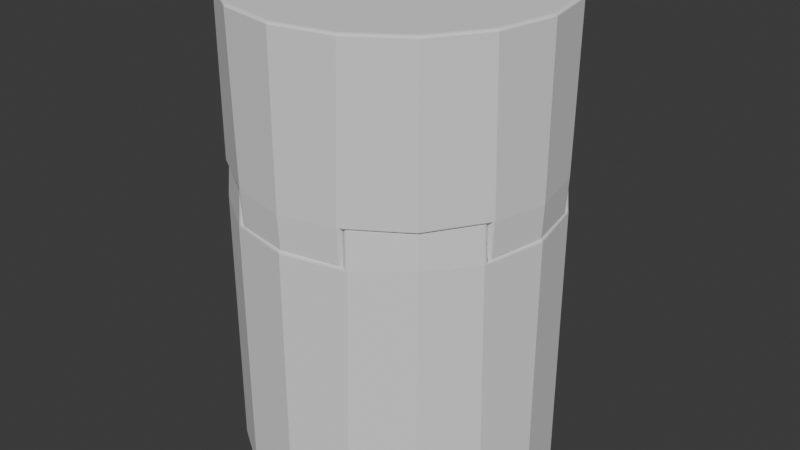 # Source: Lantern_Beacon_05.blend  (saved by Blender 5.2.45; exported with 4.5.12 LTS)
import bpy
from mathutils import Matrix  # noqa: F401  (used for matrix-valued properties, if any)

bpy.ops.wm.read_factory_settings(use_empty=True)
scene = bpy.context.scene
scene.name = 'Scene'

# ---- world
world_world = bpy.data.worlds.new('World'); scene.world = world_world
world_world.use_nodes = True; world_world.node_tree.nodes.clear()
_N = world_world.node_tree.nodes; _L = world_world.node_tree.links
n0 = _N.new('ShaderNodeOutputWorld'); n0.name = 'World Output'; n0.location = (200, 100)
n1 = _N.new('ShaderNodeBackground'); n1.name = 'Background'; n1.location = (-200, 100)
n1.inputs[0].default_value = (0.05088, 0.05088, 0.05088, 1.0)
_L.new(n1.outputs[0], n0.inputs[0])
n0.is_active_output = True
world_world.color = (0.05088, 0.05088, 0.05088)
world_world.sun_shadow_jitter_overblur = 0.0

# ---- meshes
me_cylinder = bpy.data.meshes.new('Cylinder')
me_cylinder.from_pydata([(0.0, 1.0, -1.0), (0.0, 0.906, 1.0), (0.3827, 0.9239, -1.0), (0.3467, 0.8371, 1.0), (0.7071, 0.7071, -1.0), (0.6407, 0.6407, 1.0), (0.9239, 0.3827, -1.0), (0.8371, 0.3467, 1.0), (1.0, 0.0, -1.0), (0.906, 0.0, 1.0), (0.9239, -0.3827, -1.0), (0.8371, -0.3467, 1.0), (0.7071, -0.7071, -1.0), (0.6407, -0.6407, 1.0), (0.3827, -0.9239, -1.0), (0.3467, -0.8371, 1.0), (0.0, -1.0, -1.0), (0.0, -0.906, 1.0), (-0.3827, -0.9239, -1.0), (-0.3467, -0.8371, 1.0), (-0.7071, -0.7071, -1.0), (-0.6407, -0.6407, 1.0), (-0.9239, -0.3827, -1.0), (-0.8371, -0.3467, 1.0), (-1.0, 0.0, -1.0), (-0.906, 0.0, 1.0), (-0.9239, 0.3827, -1.0), (-0.8371, 0.3467, 1.0), (-0.7071, 0.7071, -1.0), (-0.6407, 0.6407, 1.0), (-0.3827, 0.9239, -1.0), (-0.3467, 0.8371, 1.0), (0.3827, 0.9239, 1.0), (0.0, 1.0, 1.0), (0.7071, 0.7071, 1.0), (0.9239, 0.3827, 1.0), (1.0, 0.0, 1.0), (0.9239, -0.3827, 1.0), (0.7071, -0.7071, 1.0), (0.3827, -0.9239, 1.0), (0.0, -1.0, 1.0), (-0.3827, -0.9239, 1.0), (-0.7071, -0.7071, 1.0), (-0.9239, -0.3827, 1.0), (-1.0, 0.0, 1.0), (-0.9239, 0.3827, 1.0), (-0.7071, 0.7071, 1.0), (-0.3827, 0.9239, 1.0), (0.1734, 0.8716, 1.0), (0.4937, 0.7389, 1.0), (0.7389, 0.4937, 1.0), (0.8716, 0.1734, 1.0), (0.8716, -0.1734, 1.0), (0.7389, -0.4937, 1.0), (0.4937, -0.7389, 1.0), (0.1734, -0.8716, 1.0), (-0.1734, -0.8716, 1.0), (-0.4937, -0.7389, 1.0), (-0.7389, -0.4937, 1.0), (-0.8716, -0.1734, 1.0), (-0.8716, 0.1734, 1.0), (-0.7389, 0.4937, 1.0), (-0.4937, 0.7389, 1.0), (-0.1734, 0.8716, 1.0), (0.6946, 0.6946, 1.264), (0.3759, 0.9076, 1.264), (0.9076, 0.3759, 1.264), (0.6946, -0.6946, 1.264), (0.9076, -0.3759, 1.264), (0.3759, -0.9076, 1.264), (-0.6946, -0.6946, 1.264), (-0.3759, -0.9076, 1.264), (-0.9076, -0.3759, 1.264), (-0.6946, 0.6946, 1.264), (-0.9076, 0.3759, 1.264), (-0.3759, 0.9076, 1.264), (0.485, 0.7258, 1.264), (0.3406, 0.8223, 1.264), (0.7258, 0.485, 1.264), (0.6293, 0.6293, 1.264), (0.7258, -0.485, 1.264), (0.8223, -0.3406, 1.264), (0.485, -0.7258, 1.264), (0.6293, -0.6293, 1.264), (-0.485, -0.7258, 1.264), (-0.3406, -0.8223, 1.264), (-0.7258, -0.485, 1.264), (-0.6293, -0.6293, 1.264), (-0.7258, 0.485, 1.264), (-0.8223, 0.3406, 1.264), (-0.485, 0.7258, 1.264), (-0.6293, 0.6293, 1.264), (0.8223, 0.3406, 1.264), (0.3406, -0.8223, 1.264), (-0.8223, -0.3406, 1.264), (-0.3406, 0.8223, 1.264)], [], [(0, 33, 32, 2), (2, 32, 34, 4), (4, 34, 35, 6), (6, 35, 36, 8), (8, 36, 37, 10), (10, 37, 38, 12), (12, 38, 39, 14), (14, 39, 40, 16), (16, 40, 41, 18), (18, 41, 42, 20), (20, 42, 43, 22), (22, 43, 44, 24), (24, 44, 45, 26), (26, 45, 46, 28), (3, 48, 1, 63, 31, 62, 29, 61, 27, 60, 25, 59, 23, 58, 21, 57, 19, 56, 17, 55, 15, 54, 13, 53, 11, 52, 9, 51, 7, 50, 5, 49), (28, 46, 47, 30), (30, 47, 33, 0), (0, 2, 4, 6, 8, 10, 12, 14, 16, 18, 20, 22, 24, 26, 28, 30), (1, 48, 3, 32, 33), (37, 11, 81, 68), (50, 7, 92, 78), (7, 51, 9, 36, 35), (9, 52, 11, 37, 36), (46, 45, 74, 73), (49, 5, 79, 76), (15, 55, 17, 40, 39), (17, 56, 19, 41, 40), (13, 54, 82, 83), (62, 31, 95, 90), (23, 59, 25, 44, 43), (25, 60, 27, 45, 44), (7, 35, 66, 92), (11, 53, 80, 81), (31, 63, 1, 33, 47), (77, 76, 79, 64, 65), (79, 78, 92, 66, 64), (81, 80, 83, 67, 68), (83, 82, 93, 69, 67), (85, 84, 87, 70, 71), (87, 86, 94, 72, 70), (89, 88, 91, 73, 74), (91, 90, 95, 75, 73), (42, 41, 71, 70), (19, 57, 84, 85), (38, 37, 68, 67), (47, 46, 73, 75), (15, 39, 69, 93), (21, 58, 86, 87), (53, 13, 83, 80), (34, 32, 65, 64), (43, 42, 70, 72), (54, 15, 93, 82), (41, 19, 85, 71), (39, 38, 67, 69), (27, 61, 88, 89), (23, 43, 72, 94), (35, 34, 64, 66), (29, 62, 90, 91), (57, 21, 87, 84), (3, 49, 76, 77), (58, 23, 94, 86), (5, 50, 78, 79), (45, 27, 89, 74), (32, 3, 77, 65), (31, 47, 75, 95), (61, 29, 91, 88)])
_uv = me_cylinder.uv_layers.new(name='UVMap')
_uv.uv.foreach_set('vector', [1.0, 0.5, 1.0, 1.0, 0.9375, 1.0, 0.9375, 0.5, 0.9375, 0.5, 0.9375, 1.0, 0.875, 1.0, 0.875, 0.5, 0.875, 0.5, 0.875, 1.0, 0.8125, 1.0, 0.8125, 0.5, 0.8125, 0.5, 0.8125, 1.0, 0.75, 1.0, 0.75, 0.5, 0.75, 0.5, 0.75, 1.0, 0.6875, 1.0, 0.6875, 0.5, 0.6875, 0.5, 0.6875, 1.0, 0.625, 1.0, 0.625, 0.5, 0.625, 0.5, 0.625, 1.0, 0.5625, 1.0, 0.5625, 0.5, 0.5625, 0.5, 0.5625, 1.0, 0.5, 1.0, 0.5, 0.5, 0.5, 0.5, 0.5, 1.0, 0.4375, 1.0, 0.4375, 0.5, 0.4375, 0.5, 0.4375, 1.0, 0.375, 1.0, 0.375, 0.5, 0.375, 0.5, 0.375, 1.0, 0.3125, 1.0, 0.3125, 0.5, 0.3125, 0.5, 0.3125, 1.0, 0.25, 1.0, 0.25, 0.5, 0.25, 0.5, 0.25, 1.0, 0.1875, 1.0, 0.1875, 0.5, 0.1875, 0.5, 0.1875, 1.0, 0.125, 1.0, 0.125, 0.5, 0.3332, 0.4509, 0.2916, 0.4592, 0.25, 0.4674, 0.2084, 0.4592, 0.1668, 0.4509, 0.1315, 0.4273, 0.09624, 0.4038, 0.07267, 0.3685, 0.0491, 0.3332, 0.04083, 0.2916, 0.03255, 0.25, 0.04083, 0.2084, 0.0491, 0.1668, 0.07267, 0.1315, 0.09624, 0.09624, 0.1315, 0.07267, 0.1668, 0.0491, 0.2084, 0.04083, 0.25, 0.03255, 0.2916, 0.04083, 0.3332, 0.0491, 0.3685, 0.07267, 0.4038, 0.09624, 0.4273, 0.1315, 0.4509, 0.1668, 0.4592, 0.2084, 0.4674, 0.25, 0.4592, 0.2916, 0.4509, 0.3332, 0.4273, 0.3685, 0.4038, 0.4038, 0.3685, 0.4273, 0.125, 0.5, 0.125, 1.0, 0.0625, 1.0, 0.0625, 0.5, 0.0625, 0.5, 0.0625, 1.0, 0.0, 1.0, 0.0, 0.5, 0.75, 0.49, 0.8418, 0.4717, 0.9197, 0.4197, 0.9717, 0.3418, 0.99, 0.25, 0.9717, 0.1582, 0.9197, 0.08029, 0.8418, 0.02827, 0.75, 0.01, 0.6582, 0.02827, 0.5803, 0.08029, 0.5283, 0.1582, 0.51, 0.25, 0.5283, 0.3418, 0.5803, 0.4197, 0.6582, 0.4717, 0.25, 0.4674, 0.2916, 0.4592, 0.3332, 0.4509, 0.3418, 0.4717, 0.25, 0.49, 0.4717, 0.1582, 0.4509, 0.1668, 0.4509, 0.1668, 0.4717, 0.1582, 0.4273, 0.3685, 0.4509, 0.3332, 0.4509, 0.3332, 0.4273, 0.3685, 0.4509, 0.3332, 0.4592, 0.2916, 0.4674, 0.25, 0.49, 0.25, 0.4717, 0.3418, 0.4674, 0.25, 0.4592, 0.2084, 0.4509, 0.1668, 0.4717, 0.1582, 0.49, 0.25, 0.125, 1.0, 0.1875, 1.0, 0.1875, 1.0, 0.125, 1.0, 0.3685, 0.4273, 0.4038, 0.4038, 0.4038, 0.4038, 0.3685, 0.4273, 0.3332, 0.0491, 0.2916, 0.04083, 0.25, 0.03255, 0.25, 0.01, 0.3418, 0.02827, 0.25, 0.03255, 0.2084, 0.04083, 0.1668, 0.0491, 0.1582, 0.02827, 0.25, 0.01, 0.4038, 0.09624, 0.3685, 0.07267, 0.3685, 0.07267, 0.4038, 0.09624, 0.1315, 0.4273, 0.1668, 0.4509, 0.1668, 0.4509, 0.1315, 0.4273, 0.0491, 0.1668, 0.04083, 0.2084, 0.03255, 0.25, 0.01, 0.25, 0.02827, 0.1582, 0.03255, 0.25, 0.04083, 0.2916, 0.0491, 0.3332, 0.02827, 0.3418, 0.01, 0.25, 0.4509, 0.3332, 0.4717, 0.3418, 0.4717, 0.3418, 0.4509, 0.3332, 0.4509, 0.1668, 0.4273, 0.1315, 0.4273, 0.1315, 0.4509, 0.1668, 0.1668, 0.4509, 0.2084, 0.4592, 0.25, 0.4674, 0.25, 0.49, 0.1582, 0.4717, 0.3332, 0.4509, 0.3685, 0.4273, 0.4038, 0.4038, 0.4197, 0.4197, 0.3418, 0.4717, 0.4038, 0.4038, 0.4273, 0.3685, 0.4509, 0.3332, 0.4717, 0.3418, 0.4197, 0.4197, 0.4509, 0.1668, 0.4273, 0.1315, 0.4038, 0.09624, 0.4197, 0.08029, 0.4717, 0.1582, 0.4038, 0.09624, 0.3685, 0.07267, 0.3332, 0.0491, 0.3418, 0.02827, 0.4197, 0.08029, 0.1668, 0.0491, 0.1315, 0.07267, 0.09624, 0.09624, 0.08029, 0.08029, 0.1582, 0.02827, 0.09624, 0.09624, 0.07267, 0.1315, 0.0491, 0.1668, 0.02827, 0.1582, 0.08029, 0.08029, 0.0491, 0.3332, 0.07267, 0.3685, 0.09624, 0.4038, 0.08029, 0.4197, 0.02827, 0.3418, 0.09624, 0.4038, 0.1315, 0.4273, 0.1668, 0.4509, 0.1582, 0.4717, 0.08029, 0.4197, 0.375, 1.0, 0.4375, 1.0, 0.4375, 1.0, 0.375, 1.0, 0.1668, 0.0491, 0.1315, 0.07267, 0.1315, 0.07267, 0.1668, 0.0491, 0.625, 1.0, 0.6875, 1.0, 0.6875, 1.0, 0.625, 1.0, 0.0625, 1.0, 0.125, 1.0, 0.125, 1.0, 0.0625, 1.0, 0.3332, 0.0491, 0.3418, 0.02827, 0.3418, 0.02827, 0.3332, 0.0491, 0.09624, 0.09624, 0.07267, 0.1315, 0.07267, 0.1315, 0.09624, 0.09624, 0.4273, 0.1315, 0.4038, 0.09624, 0.4038, 0.09624, 0.4273, 0.1315, 0.875, 1.0, 0.9375, 1.0, 0.9375, 1.0, 0.875, 1.0, 0.3125, 1.0, 0.375, 1.0, 0.375, 1.0, 0.3125, 1.0, 0.3685, 0.07267, 0.3332, 0.0491, 0.3332, 0.0491, 0.3685, 0.07267, 0.1582, 0.02827, 0.1668, 0.0491, 0.1668, 0.0491, 0.1582, 0.02827, 0.5625, 1.0, 0.625, 1.0, 0.625, 1.0, 0.5625, 1.0, 0.0491, 0.3332, 0.07267, 0.3685, 0.07267, 0.3685, 0.0491, 0.3332, 0.0491, 0.1668, 0.02827, 0.1582, 0.02827, 0.1582, 0.0491, 0.1668, 0.8125, 1.0, 0.875, 1.0, 0.875, 1.0, 0.8125, 1.0, 0.09624, 0.4038, 0.1315, 0.4273, 0.1315, 0.4273, 0.09624, 0.4038, 0.1315, 0.07267, 0.09624, 0.09624, 0.09624, 0.09624, 0.1315, 0.07267, 0.3332, 0.4509, 0.3685, 0.4273, 0.3685, 0.4273, 0.3332, 0.4509, 0.07267, 0.1315, 0.0491, 0.1668, 0.0491, 0.1668, 0.07267, 0.1315, 0.4038, 0.4038, 0.4273, 0.3685, 0.4273, 0.3685, 0.4038, 0.4038, 0.02827, 0.3418, 0.0491, 0.3332, 0.0491, 0.3332, 0.02827, 0.3418, 0.3418, 0.4717, 0.3332, 0.4509, 0.3332, 0.4509, 0.3418, 0.4717, 0.1668, 0.4509, 0.1582, 0.4717, 0.1582, 0.4717, 0.1668, 0.4509, 0.07267, 0.3685, 0.09624, 0.4038, 0.09624, 0.4038, 0.07267, 0.3685])
me_cylinder.update()
me_cylinder_001 = bpy.data.meshes.new('Cylinder.001')
me_cylinder_001.from_pydata([(0.0, 0.9862, -1.0), (0.0, 0.9873, 1.0), (0.3774, 0.9111, -1.0), (0.3778, 0.9122, 1.0), (0.6974, 0.6974, -1.0), (0.6982, 0.6982, 1.0), (0.9111, 0.3774, -1.0), (0.9122, 0.3778, 1.0), (0.9862, 0.0, -1.0), (0.9873, 0.0, 1.0), (0.9111, -0.3774, -1.0), (0.9122, -0.3778, 1.0), (0.6974, -0.6974, -1.0), (0.6982, -0.6982, 1.0), (0.3774, -0.9111, -1.0), (0.3778, -0.9122, 1.0), (0.0, -0.9862, -1.0), (0.0, -0.9873, 1.0), (-0.3774, -0.9111, -1.0), (-0.3778, -0.9122, 1.0), (-0.6974, -0.6974, -1.0), (-0.6982, -0.6982, 1.0), (-0.9111, -0.3774, -1.0), (-0.9122, -0.3778, 1.0), (-0.9862, 0.0, -1.0), (-0.9873, 0.0, 1.0), (-0.9111, 0.3774, -1.0), (-0.9122, 0.3778, 1.0), (-0.6974, 0.6974, -1.0), (-0.6982, 0.6982, 1.0), (-0.3774, 0.9111, -1.0), (-0.3778, 0.9122, 1.0), (0.0, 1.0, 0.9388), (0.3827, 0.9239, 0.9388), (0.7071, 0.7071, 0.9388), (0.9239, 0.3827, 0.9388), (1.0, 0.0, 0.9388), (0.9239, -0.3827, 0.9388), (0.7071, -0.7071, 0.9388), (0.3827, -0.9239, 0.9388), (0.0, -1.0, 0.9388), (-0.3827, -0.9239, 0.9388), (-0.7071, -0.7071, 0.9388), (-0.9239, -0.3827, 0.9388), (-1.0, 0.0, 0.9388), (-0.9239, 0.3827, 0.9388), (-0.7071, 0.7071, 0.9388), (-0.3827, 0.9239, 0.9388), (0.3827, 0.9239, -0.9627), (0.7071, 0.7071, -0.9627), (0.9239, 0.3827, -0.9627), (1.0, 0.0, -0.9627), (0.9239, -0.3827, -0.9627), (0.7071, -0.7071, -0.9627), (0.3827, -0.9239, -0.9627), (0.0, -1.0, -0.9627), (-0.3827, -0.9239, -0.9627), (-0.7071, -0.7071, -0.9627), (-0.9239, -0.3827, -0.9627), (-1.0, 0.0, -0.9627), (-0.9239, 0.3827, -0.9627), (-0.7071, 0.7071, -0.9627), (-0.3827, 0.9239, -0.9627), (0.0, 1.0, -0.9627), (0.0, 1.0, -1.0), (0.3827, 0.9239, -1.0), (0.7071, 0.7071, -1.0), (0.9239, 0.3827, -1.0), (1.0, 0.0, -1.0), (0.9239, -0.3827, -1.0), (0.7071, -0.7071, -1.0), (0.3827, -0.9239, -1.0), (0.0, -1.0, -1.0), (-0.3827, -0.9239, -1.0), (-0.7071, -0.7071, -1.0), (-0.9239, -0.3827, -1.0), (-1.0, 0.0, -1.0), (-0.9239, 0.3827, -1.0), (-0.7071, 0.7071, -1.0), (-0.3827, 0.9239, -1.0), (0.3827, 0.9239, 1.0), (0.0, 1.0, 1.0), (0.7071, 0.7071, 1.0), (0.9239, 0.3827, 1.0), (1.0, 0.0, 1.0), (0.9239, -0.3827, 1.0), (0.7071, -0.7071, 1.0), (0.3827, -0.9239, 1.0), (0.0, -1.0, 1.0), (-0.3827, -0.9239, 1.0), (-0.7071, -0.7071, 1.0), (-0.9239, -0.3827, 1.0), (-1.0, 0.0, 1.0), (-0.9239, 0.3827, 1.0), (-0.7071, 0.7071, 1.0), (-0.3827, 0.9239, 1.0)], [], [(32, 81, 80, 33), (33, 80, 82, 34), (34, 82, 83, 35), (35, 83, 84, 36), (36, 84, 85, 37), (37, 85, 86, 38), (38, 86, 87, 39), (39, 87, 88, 40), (40, 88, 89, 41), (41, 89, 90, 42), (42, 90, 91, 43), (43, 91, 92, 44), (44, 92, 93, 45), (45, 93, 94, 46), (3, 1, 31, 29, 27, 25, 23, 21, 19, 17, 15, 13, 11, 9, 7, 5), (46, 94, 95, 47), (47, 95, 81, 32), (0, 2, 4, 6, 8, 10, 12, 14, 16, 18, 20, 22, 24, 26, 28, 30), (62, 47, 32, 63), (61, 46, 47, 62), (60, 45, 46, 61), (59, 44, 45, 60), (58, 43, 44, 59), (57, 42, 43, 58), (56, 41, 42, 57), (55, 40, 41, 56), (54, 39, 40, 55), (53, 38, 39, 54), (52, 37, 38, 53), (51, 36, 37, 52), (50, 35, 36, 51), (49, 34, 35, 50), (48, 33, 34, 49), (63, 32, 33, 48), (64, 63, 48, 65), (65, 48, 49, 66), (66, 49, 50, 67), (67, 50, 51, 68), (68, 51, 52, 69), (69, 52, 53, 70), (70, 53, 54, 71), (71, 54, 55, 72), (72, 55, 56, 73), (73, 56, 57, 74), (74, 57, 58, 75), (75, 58, 59, 76), (76, 59, 60, 77), (77, 60, 61, 78), (78, 61, 62, 79), (79, 62, 63, 64), (2, 0, 64, 65), (4, 2, 65, 66), (6, 4, 66, 67), (8, 6, 67, 68), (10, 8, 68, 69), (12, 10, 69, 70), (14, 12, 70, 71), (16, 14, 71, 72), (18, 16, 72, 73), (20, 18, 73, 74), (22, 20, 74, 75), (24, 22, 75, 76), (26, 24, 76, 77), (28, 26, 77, 78), (30, 28, 78, 79), (0, 30, 79, 64), (1, 3, 80, 81), (3, 5, 82, 80), (5, 7, 83, 82), (7, 9, 84, 83), (9, 11, 85, 84), (11, 13, 86, 85), (13, 15, 87, 86), (15, 17, 88, 87), (17, 19, 89, 88), (19, 21, 90, 89), (21, 23, 91, 90), (23, 25, 92, 91), (25, 27, 93, 92), (27, 29, 94, 93), (29, 31, 95, 94), (31, 1, 81, 95)])
me_cylinder_001.polygons.foreach_set('use_smooth', [True] * 82)
_uv = me_cylinder_001.uv_layers.new(name='UVMap')
_uv.uv.foreach_set('vector', [1.0, 0.9847, 1.0, 1.0, 0.9375, 1.0, 0.9375, 0.9847, 0.9375, 0.9847, 0.9375, 1.0, 0.875, 1.0, 0.875, 0.9847, 0.875, 0.9847, 0.875, 1.0, 0.8125, 1.0, 0.8125, 0.9847, 0.8125, 0.9847, 0.8125, 1.0, 0.75, 1.0, 0.75, 0.9847, 0.75, 0.9847, 0.75, 1.0, 0.6875, 1.0, 0.6875, 0.9847, 0.6875, 0.9847, 0.6875, 1.0, 0.625, 1.0, 0.625, 0.9847, 0.625, 0.9847, 0.625, 1.0, 0.5625, 1.0, 0.5625, 0.9847, 0.5625, 0.9847, 0.5625, 1.0, 0.5, 1.0, 0.5, 0.9847, 0.5, 0.9847, 0.5, 1.0, 0.4375, 1.0, 0.4375, 0.9847, 0.4375, 0.9847, 0.4375, 1.0, 0.375, 1.0, 0.375, 0.9847, 0.375, 0.9847, 0.375, 1.0, 0.3125, 1.0, 0.3125, 0.9847, 0.3125, 0.9847, 0.3125, 1.0, 0.25, 1.0, 0.25, 0.9847, 0.25, 0.9847, 0.25, 1.0, 0.1875, 1.0, 0.1875, 0.9847, 0.1875, 0.9847, 0.1875, 1.0, 0.125, 1.0, 0.125, 0.9847, 0.3407, 0.4689, 0.25, 0.487, 0.1593, 0.4689, 0.08244, 0.4176, 0.03108, 0.3407, 0.01304, 0.25, 0.03108, 0.1593, 0.08244, 0.08244, 0.1593, 0.03108, 0.25, 0.01304, 0.3407, 0.03108, 0.4176, 0.08244, 0.4689, 0.1593, 0.487, 0.25, 0.4689, 0.3407, 0.4176, 0.4176, 0.125, 0.9847, 0.125, 1.0, 0.0625, 1.0, 0.0625, 0.9847, 0.0625, 0.9847, 0.0625, 1.0, 0.0, 1.0, 0.0, 0.9847, 0.75, 0.4867, 0.8406, 0.4687, 0.9174, 0.4174, 0.9687, 0.3406, 0.9867, 0.25, 0.9687, 0.1594, 0.9174, 0.08263, 0.8406, 0.03133, 0.75, 0.01331, 0.6594, 0.03133, 0.5826, 0.08263, 0.5313, 0.1594, 0.5133, 0.25, 0.5313, 0.3406, 0.5826, 0.4174, 0.6594, 0.4687, 0.0625, 0.5093, 0.0625, 0.9847, 0.0, 0.9847, 0.0, 0.5093, 0.125, 0.5093, 0.125, 0.9847, 0.0625, 0.9847, 0.0625, 0.5093, 0.1875, 0.5093, 0.1875, 0.9847, 0.125, 0.9847, 0.125, 0.5093, 0.25, 0.5093, 0.25, 0.9847, 0.1875, 0.9847, 0.1875, 0.5093, 0.3125, 0.5093, 0.3125, 0.9847, 0.25, 0.9847, 0.25, 0.5093, 0.375, 0.5093, 0.375, 0.9847, 0.3125, 0.9847, 0.3125, 0.5093, 0.4375, 0.5093, 0.4375, 0.9847, 0.375, 0.9847, 0.375, 0.5093, 0.5, 0.5093, 0.5, 0.9847, 0.4375, 0.9847, 0.4375, 0.5093, 0.5625, 0.5093, 0.5625, 0.9847, 0.5, 0.9847, 0.5, 0.5093, 0.625, 0.5093, 0.625, 0.9847, 0.5625, 0.9847, 0.5625, 0.5093, 0.6875, 0.5093, 0.6875, 0.9847, 0.625, 0.9847, 0.625, 0.5093, 0.75, 0.5093, 0.75, 0.9847, 0.6875, 0.9847, 0.6875, 0.5093, 0.8125, 0.5093, 0.8125, 0.9847, 0.75, 0.9847, 0.75, 0.5093, 0.875, 0.5093, 0.875, 0.9847, 0.8125, 0.9847, 0.8125, 0.5093, 0.9375, 0.5093, 0.9375, 0.9847, 0.875, 0.9847, 0.875, 0.5093, 1.0, 0.5093, 1.0, 0.9847, 0.9375, 0.9847, 0.9375, 0.5093, 1.0, 0.5, 1.0, 0.5093, 0.9375, 0.5093, 0.9375, 0.5, 0.9375, 0.5, 0.9375, 0.5093, 0.875, 0.5093, 0.875, 0.5, 0.875, 0.5, 0.875, 0.5093, 0.8125, 0.5093, 0.8125, 0.5, 0.8125, 0.5, 0.8125, 0.5093, 0.75, 0.5093, 0.75, 0.5, 0.75, 0.5, 0.75, 0.5093, 0.6875, 0.5093, 0.6875, 0.5, 0.6875, 0.5, 0.6875, 0.5093, 0.625, 0.5093, 0.625, 0.5, 0.625, 0.5, 0.625, 0.5093, 0.5625, 0.5093, 0.5625, 0.5, 0.5625, 0.5, 0.5625, 0.5093, 0.5, 0.5093, 0.5, 0.5, 0.5, 0.5, 0.5, 0.5093, 0.4375, 0.5093, 0.4375, 0.5, 0.4375, 0.5, 0.4375, 0.5093, 0.375, 0.5093, 0.375, 0.5, 0.375, 0.5, 0.375, 0.5093, 0.3125, 0.5093, 0.3125, 0.5, 0.3125, 0.5, 0.3125, 0.5093, 0.25, 0.5093, 0.25, 0.5, 0.25, 0.5, 0.25, 0.5093, 0.1875, 0.5093, 0.1875, 0.5, 0.1875, 0.5, 0.1875, 0.5093, 0.125, 0.5093, 0.125, 0.5, 0.125, 0.5, 0.125, 0.5093, 0.0625, 0.5093, 0.0625, 0.5, 0.0625, 0.5, 0.0625, 0.5093, 0.0, 0.5093, 0.0, 0.5, 0.8406, 0.4687, 0.75, 0.4867, 0.75, 0.49, 0.8418, 0.4717, 0.9174, 0.4174, 0.8406, 0.4687, 0.8418, 0.4717, 0.9197, 0.4197, 0.9687, 0.3406, 0.9174, 0.4174, 0.9197, 0.4197, 0.9717, 0.3418, 0.9867, 0.25, 0.9687, 0.3406, 0.9717, 0.3418, 0.99, 0.25, 0.9687, 0.1594, 0.9867, 0.25, 0.99, 0.25, 0.9717, 0.1582, 0.9174, 0.08263, 0.9687, 0.1594, 0.9717, 0.1582, 0.9197, 0.08029, 0.8406, 0.03133, 0.9174, 0.08263, 0.9197, 0.08029, 0.8418, 0.02827, 0.75, 0.01331, 0.8406, 0.03133, 0.8418, 0.02827, 0.75, 0.01, 0.6594, 0.03133, 0.75, 0.01331, 0.75, 0.01, 0.6582, 0.02827, 0.5826, 0.08263, 0.6594, 0.03133, 0.6582, 0.02827, 0.5803, 0.08029, 0.5313, 0.1594, 0.5826, 0.08263, 0.5803, 0.08029, 0.5283, 0.1582, 0.5133, 0.25, 0.5313, 0.1594, 0.5283, 0.1582, 0.51, 0.25, 0.5313, 0.3406, 0.5133, 0.25, 0.51, 0.25, 0.5283, 0.3418, 0.5826, 0.4174, 0.5313, 0.3406, 0.5283, 0.3418, 0.5803, 0.4197, 0.6594, 0.4687, 0.5826, 0.4174, 0.5803, 0.4197, 0.6582, 0.4717, 0.75, 0.4867, 0.6594, 0.4687, 0.6582, 0.4717, 0.75, 0.49, 0.25, 0.487, 0.3407, 0.4689, 0.3418, 0.4717, 0.25, 0.49, 0.3407, 0.4689, 0.4176, 0.4176, 0.4197, 0.4197, 0.3418, 0.4717, 0.4176, 0.4176, 0.4689, 0.3407, 0.4717, 0.3418, 0.4197, 0.4197, 0.4689, 0.3407, 0.487, 0.25, 0.49, 0.25, 0.4717, 0.3418, 0.487, 0.25, 0.4689, 0.1593, 0.4717, 0.1582, 0.49, 0.25, 0.4689, 0.1593, 0.4176, 0.08244, 0.4197, 0.08029, 0.4717, 0.1582, 0.4176, 0.08244, 0.3407, 0.03108, 0.3418, 0.02827, 0.4197, 0.08029, 0.3407, 0.03108, 0.25, 0.01304, 0.25, 0.01, 0.3418, 0.02827, 0.25, 0.01304, 0.1593, 0.03108, 0.1582, 0.02827, 0.25, 0.01, 0.1593, 0.03108, 0.08244, 0.08244, 0.08029, 0.08029, 0.1582, 0.02827, 0.08244, 0.08244, 0.03108, 0.1593, 0.02827, 0.1582, 0.08029, 0.08029, 0.03108, 0.1593, 0.01304, 0.25, 0.01, 0.25, 0.02827, 0.1582, 0.01304, 0.25, 0.03108, 0.3407, 0.02827, 0.3418, 0.01, 0.25, 0.03108, 0.3407, 0.08244, 0.4176, 0.08029, 0.4197, 0.02827, 0.3418, 0.08244, 0.4176, 0.1593, 0.4689, 0.1582, 0.4717, 0.08029, 0.4197, 0.1593, 0.4689, 0.25, 0.487, 0.25, 0.49, 0.1582, 0.4717])
me_cylinder_001.update()
me_cylinder_003 = bpy.data.meshes.new('Cylinder.003')
me_cylinder_003.from_pydata([(0.0, 0.906, -1.0), (0.0, 1.0, 1.0), (0.3467, 0.8371, -1.0), (0.3827, 0.9239, 1.0), (0.6407, 0.6407, -1.0), (0.7071, 0.7071, 1.0), (0.8371, 0.3467, -1.0), (0.9239, 0.3827, 1.0), (0.906, 0.0, -1.0), (1.0, 0.0, 1.0), (0.8371, -0.3467, -1.0), (0.9239, -0.3827, 1.0), (0.6407, -0.6407, -1.0), (0.7071, -0.7071, 1.0), (0.3467, -0.8371, -1.0), (0.3827, -0.9239, 1.0), (0.0, -0.906, -1.0), (0.0, -1.0, 1.0), (-0.3467, -0.8371, -1.0), (-0.3827, -0.9239, 1.0), (-0.6407, -0.6407, -1.0), (-0.7071, -0.7071, 1.0), (-0.8371, -0.3467, -1.0), (-0.9239, -0.3827, 1.0), (-0.906, 0.0, -1.0), (-1.0, 0.0, 1.0), (-0.8371, 0.3467, -1.0), (-0.9239, 0.3827, 1.0), (-0.6407, 0.6407, -1.0), (-0.7071, 0.7071, 1.0), (-0.3467, 0.8371, -1.0), (-0.3827, 0.9239, 1.0), (0.0, 1.0, -1.0), (0.3827, 0.9239, -1.0), (0.7071, 0.7071, -1.0), (0.9239, 0.3827, -1.0), (1.0, 0.0, -1.0), (0.9239, -0.3827, -1.0), (0.7071, -0.7071, -1.0), (0.3827, -0.9239, -1.0), (0.0, -1.0, -1.0), (-0.3827, -0.9239, -1.0), (-0.7071, -0.7071, -1.0), (-0.9239, -0.3827, -1.0), (-1.0, 0.0, -1.0), (-0.9239, 0.3827, -1.0), (-0.7071, 0.7071, -1.0), (-0.3827, 0.9239, -1.0), (0.1734, 0.8716, -1.0), (0.4937, 0.7389, -1.0), (0.7389, 0.4937, -1.0), (0.8716, 0.1734, -1.0), (0.8716, -0.1734, -1.0), (0.7389, -0.4937, -1.0), (0.4937, -0.7389, -1.0), (0.1734, -0.8716, -1.0), (-0.1734, -0.8716, -1.0), (-0.4937, -0.7389, -1.0), (-0.7389, -0.4937, -1.0), (-0.8716, -0.1734, -1.0), (-0.8716, 0.1734, -1.0), (-0.7389, 0.4937, -1.0), (-0.4937, 0.7389, -1.0), (-0.1734, 0.8716, -1.0), (-1.226e-10, 0.9874, -1.437), (0.3778, 0.9122, -1.437), (0.9122, 0.3778, -1.437), (0.9874, -9.807e-11, -1.437), (0.9122, -0.3778, -1.437), (0.3778, -0.9122, -1.437), (-1.226e-10, -0.9874, -1.437), (-0.3778, -0.9122, -1.437), (-0.9122, -0.3778, -1.437), (-0.9874, -9.807e-11, -1.437), (-0.9122, 0.3778, -1.437), (-0.3778, 0.9122, -1.437), (0.1712, 0.8605, -1.437), (0.3423, 0.8265, -1.437), (0.8605, 0.1712, -1.437), (0.8946, -9.807e-11, -1.437), (0.8605, -0.1712, -1.437), (0.8265, -0.3423, -1.437), (0.1712, -0.8605, -1.437), (-1.226e-10, -0.8946, -1.437), (-0.1712, -0.8605, -1.437), (-0.3423, -0.8265, -1.437), (-0.8605, -0.1712, -1.437), (-0.8946, -9.807e-11, -1.437), (-0.8605, 0.1712, -1.437), (-0.8265, 0.3423, -1.437), (-0.1712, 0.8605, -1.437), (-1.226e-10, 0.8946, -1.437), (0.8265, 0.3423, -1.437), (0.3423, -0.8265, -1.437), (-0.8265, -0.3423, -1.437), (-0.3423, 0.8265, -1.437)], [], [(32, 1, 3, 33), (33, 3, 5, 34), (34, 5, 7, 35), (35, 7, 9, 36), (36, 9, 11, 37), (37, 11, 13, 38), (38, 13, 15, 39), (39, 15, 17, 40), (40, 17, 19, 41), (41, 19, 21, 42), (42, 21, 23, 43), (43, 23, 25, 44), (44, 25, 27, 45), (45, 27, 29, 46), (3, 1, 31, 29, 27, 25, 23, 21, 19, 17, 15, 13, 11, 9, 7, 5), (46, 29, 31, 47), (47, 31, 1, 32), (0, 48, 2, 49, 4, 50, 6, 51, 8, 52, 10, 53, 12, 54, 14, 55, 16, 56, 18, 57, 20, 58, 22, 59, 24, 60, 26, 61, 28, 62, 30, 63), (47, 32, 64, 75), (4, 49, 2, 33, 34), (6, 50, 4, 34, 35), (24, 59, 86, 87), (14, 39, 69, 93), (12, 53, 10, 37, 38), (14, 54, 12, 38, 39), (52, 8, 79, 80), (51, 6, 92, 78), (20, 57, 18, 41, 42), (22, 58, 20, 42, 43), (18, 56, 84, 85), (37, 10, 81, 68), (28, 61, 26, 45, 46), (30, 62, 28, 46, 47), (16, 55, 82, 83), (77, 76, 91, 64, 65), (79, 78, 92, 66, 67), (81, 80, 79, 67, 68), (83, 82, 93, 69, 70), (85, 84, 83, 70, 71), (87, 86, 94, 72, 73), (89, 88, 87, 73, 74), (91, 90, 95, 75, 64), (41, 18, 85, 71), (26, 60, 88, 89), (55, 14, 93, 82), (43, 44, 73, 72), (56, 16, 83, 84), (2, 48, 76, 77), (22, 43, 72, 94), (39, 40, 70, 69), (0, 63, 90, 91), (45, 26, 89, 74), (35, 36, 67, 66), (44, 45, 74, 73), (33, 2, 77, 65), (59, 22, 94, 86), (8, 51, 78, 79), (60, 24, 87, 88), (40, 41, 71, 70), (10, 52, 80, 81), (30, 47, 75, 95), (48, 0, 91, 76), (36, 37, 68, 67), (6, 35, 66, 92), (32, 33, 65, 64), (63, 30, 95, 90)])
_uv = me_cylinder_003.uv_layers.new(name='UVMap')
_uv.uv.foreach_set('vector', [1.0, 0.5, 1.0, 1.0, 0.9375, 1.0, 0.9375, 0.5, 0.9375, 0.5, 0.9375, 1.0, 0.875, 1.0, 0.875, 0.5, 0.875, 0.5, 0.875, 1.0, 0.8125, 1.0, 0.8125, 0.5, 0.8125, 0.5, 0.8125, 1.0, 0.75, 1.0, 0.75, 0.5, 0.75, 0.5, 0.75, 1.0, 0.6875, 1.0, 0.6875, 0.5, 0.6875, 0.5, 0.6875, 1.0, 0.625, 1.0, 0.625, 0.5, 0.625, 0.5, 0.625, 1.0, 0.5625, 1.0, 0.5625, 0.5, 0.5625, 0.5, 0.5625, 1.0, 0.5, 1.0, 0.5, 0.5, 0.5, 0.5, 0.5, 1.0, 0.4375, 1.0, 0.4375, 0.5, 0.4375, 0.5, 0.4375, 1.0, 0.375, 1.0, 0.375, 0.5, 0.375, 0.5, 0.375, 1.0, 0.3125, 1.0, 0.3125, 0.5, 0.3125, 0.5, 0.3125, 1.0, 0.25, 1.0, 0.25, 0.5, 0.25, 0.5, 0.25, 1.0, 0.1875, 1.0, 0.1875, 0.5, 0.1875, 0.5, 0.1875, 1.0, 0.125, 1.0, 0.125, 0.5, 0.3418, 0.4717, 0.25, 0.49, 0.1582, 0.4717, 0.08029, 0.4197, 0.02827, 0.3418, 0.01, 0.25, 0.02827, 0.1582, 0.08029, 0.08029, 0.1582, 0.02827, 0.25, 0.01, 0.3418, 0.02827, 0.4197, 0.08029, 0.4717, 0.1582, 0.49, 0.25, 0.4717, 0.3418, 0.4197, 0.4197, 0.125, 0.5, 0.125, 1.0, 0.0625, 1.0, 0.0625, 0.5, 0.0625, 0.5, 0.0625, 1.0, 0.0, 1.0, 0.0, 0.5, 0.75, 0.4674, 0.7916, 0.4592, 0.8332, 0.4509, 0.8685, 0.4273, 0.9038, 0.4038, 0.9273, 0.3685, 0.9509, 0.3332, 0.9592, 0.2916, 0.9674, 0.25, 0.9592, 0.2084, 0.9509, 0.1668, 0.9273, 0.1315, 0.9038, 0.09624, 0.8685, 0.07267, 0.8332, 0.0491, 0.7916, 0.04083, 0.75, 0.03255, 0.7084, 0.04083, 0.6668, 0.0491, 0.6315, 0.07267, 0.5962, 0.09624, 0.5727, 0.1315, 0.5491, 0.1668, 0.5408, 0.2084, 0.5326, 0.25, 0.5408, 0.2916, 0.5491, 0.3332, 0.5727, 0.3685, 0.5962, 0.4038, 0.6315, 0.4273, 0.6668, 0.4509, 0.7084, 0.4592, 0.0625, 0.5, 0.0, 0.5, 0.0, 0.5, 0.0625, 0.5, 0.9038, 0.4038, 0.8685, 0.4273, 0.8332, 0.4509, 0.8418, 0.4717, 0.9197, 0.4197, 0.9509, 0.3332, 0.9273, 0.3685, 0.9038, 0.4038, 0.9197, 0.4197, 0.9717, 0.3418, 0.5326, 0.25, 0.5408, 0.2084, 0.5408, 0.2084, 0.5326, 0.25, 0.8332, 0.0491, 0.8418, 0.02827, 0.8418, 0.02827, 0.8332, 0.0491, 0.9038, 0.09624, 0.9273, 0.1315, 0.9509, 0.1668, 0.9717, 0.1582, 0.9197, 0.08029, 0.8332, 0.0491, 0.8685, 0.07267, 0.9038, 0.09624, 0.9197, 0.08029, 0.8418, 0.02827, 0.9592, 0.2084, 0.9674, 0.25, 0.9674, 0.25, 0.9592, 0.2084, 0.9592, 0.2916, 0.9509, 0.3332, 0.9509, 0.3332, 0.9592, 0.2916, 0.5962, 0.09624, 0.6315, 0.07267, 0.6668, 0.0491, 0.6582, 0.02827, 0.5803, 0.08029, 0.5491, 0.1668, 0.5727, 0.1315, 0.5962, 0.09624, 0.5803, 0.08029, 0.5283, 0.1582, 0.6668, 0.0491, 0.7084, 0.04083, 0.7084, 0.04083, 0.6668, 0.0491, 0.9717, 0.1582, 0.9509, 0.1668, 0.9509, 0.1668, 0.9717, 0.1582, 0.5962, 0.4038, 0.5727, 0.3685, 0.5491, 0.3332, 0.5283, 0.3418, 0.5803, 0.4197, 0.6668, 0.4509, 0.6315, 0.4273, 0.5962, 0.4038, 0.5803, 0.4197, 0.6582, 0.4717, 0.75, 0.03255, 0.7916, 0.04083, 0.7916, 0.04083, 0.75, 0.03255, 0.8332, 0.4509, 0.7916, 0.4592, 0.75, 0.4674, 0.75, 0.49, 0.8418, 0.4717, 0.9674, 0.25, 0.9592, 0.2916, 0.9509, 0.3332, 0.9717, 0.3418, 0.99, 0.25, 0.9509, 0.1668, 0.9592, 0.2084, 0.9674, 0.25, 0.99, 0.25, 0.9717, 0.1582, 0.75, 0.03255, 0.7916, 0.04083, 0.8332, 0.0491, 0.8418, 0.02827, 0.75, 0.01, 0.6668, 0.0491, 0.7084, 0.04083, 0.75, 0.03255, 0.75, 0.01, 0.6582, 0.02827, 0.5326, 0.25, 0.5408, 0.2084, 0.5491, 0.1668, 0.5283, 0.1582, 0.51, 0.25, 0.5491, 0.3332, 0.5408, 0.2916, 0.5326, 0.25, 0.51, 0.25, 0.5283, 0.3418, 0.75, 0.4674, 0.7084, 0.4592, 0.6668, 0.4509, 0.6582, 0.4717, 0.75, 0.49, 0.6582, 0.02827, 0.6668, 0.0491, 0.6668, 0.0491, 0.6582, 0.02827, 0.5491, 0.3332, 0.5408, 0.2916, 0.5408, 0.2916, 0.5491, 0.3332, 0.7916, 0.04083, 0.8332, 0.0491, 0.8332, 0.0491, 0.7916, 0.04083, 0.3125, 0.5, 0.25, 0.5, 0.25, 0.5, 0.3125, 0.5, 0.7084, 0.04083, 0.75, 0.03255, 0.75, 0.03255, 0.7084, 0.04083, 0.8332, 0.4509, 0.7916, 0.4592, 0.7916, 0.4592, 0.8332, 0.4509, 0.5491, 0.1668, 0.5283, 0.1582, 0.5283, 0.1582, 0.5491, 0.1668, 0.5625, 0.5, 0.5, 0.5, 0.5, 0.5, 0.5625, 0.5, 0.75, 0.4674, 0.7084, 0.4592, 0.7084, 0.4592, 0.75, 0.4674, 0.5283, 0.3418, 0.5491, 0.3332, 0.5491, 0.3332, 0.5283, 0.3418, 0.8125, 0.5, 0.75, 0.5, 0.75, 0.5, 0.8125, 0.5, 0.25, 0.5, 0.1875, 0.5, 0.1875, 0.5, 0.25, 0.5, 0.8418, 0.4717, 0.8332, 0.4509, 0.8332, 0.4509, 0.8418, 0.4717, 0.5408, 0.2084, 0.5491, 0.1668, 0.5491, 0.1668, 0.5408, 0.2084, 0.9674, 0.25, 0.9592, 0.2916, 0.9592, 0.2916, 0.9674, 0.25, 0.5408, 0.2916, 0.5326, 0.25, 0.5326, 0.25, 0.5408, 0.2916, 0.5, 0.5, 0.4375, 0.5, 0.4375, 0.5, 0.5, 0.5, 0.9509, 0.1668, 0.9592, 0.2084, 0.9592, 0.2084, 0.9509, 0.1668, 0.6668, 0.4509, 0.6582, 0.4717, 0.6582, 0.4717, 0.6668, 0.4509, 0.7916, 0.4592, 0.75, 0.4674, 0.75, 0.4674, 0.7916, 0.4592, 0.75, 0.5, 0.6875, 0.5, 0.6875, 0.5, 0.75, 0.5, 0.9509, 0.3332, 0.9717, 0.3418, 0.9717, 0.3418, 0.9509, 0.3332, 1.0, 0.5, 0.9375, 0.5, 0.9375, 0.5, 1.0, 0.5, 0.7084, 0.4592, 0.6668, 0.4509, 0.6668, 0.4509, 0.7084, 0.4592])
me_cylinder_003.update()

# ---- objects
ob_cylinder = bpy.data.objects.new('Cylinder', me_cylinder)
ob_cylinder_001 = bpy.data.objects.new('Cylinder.001', me_cylinder_001)
ob_cylinder_002 = bpy.data.objects.new('Cylinder.002', me_cylinder_003)

# ---- transforms, parenting, visibility, modifiers, constraints
ob_cylinder.location = (0.0, 0.0, -3.226)
ob_cylinder.scale = (1.922, 1.922, 1.658)
_m = ob_cylinder.modifiers.new('Bevel', 'BEVEL')
_m.width = 0.03
_m.width_pct = 0.03
_m.segments = 3
_m.harden_normals = True
ob_cylinder_001.location = (0.0, 0.0, -1.37)
ob_cylinder_001.scale = (1.754, 1.754, 0.2053)
_m = ob_cylinder_001.modifiers.new('Subdivision', 'SUBSURF')
_m.levels = 3
_m.render_levels = 3
ob_cylinder_002.location = (0.0, 0.0, -0.1755)
ob_cylinder_002.scale = (1.922, 1.922, 0.9919)
_m = ob_cylinder_002.modifiers.new('Bevel', 'BEVEL')
_m.width = 0.03
_m.width_pct = 0.03
_m.segments = 3
_m.harden_normals = True

# ---- collection membership
scene.collection.objects.link(ob_cylinder)
scene.collection.objects.link(ob_cylinder_001)
scene.collection.objects.link(ob_cylinder_002)

# ---- scene / render settings (as saved in the file)
scene.frame_start = 1; scene.frame_end = 72; scene.frame_set(1)
scene.render.engine = 'BLENDER_EEVEE_NEXT'
scene.render.bake_bias = 0.0
scene.render.bake_samples = 0
scene.render.compositor_device = 'GPU'
scene.eevee.use_volume_custom_range = False
scene.eevee.fast_gi_thickness_near = 0.1
scene.eevee.fast_gi_thickness_far = 0.0
scene.eevee.ray_tracing_options.screen_trace_thickness = 0.1
bpy.context.view_layer.update()

# ---- added for rendering (the .blend has no active camera and no usable light): camera, sun
cam_auto = bpy.data.cameras.new('AutoCamera')
cam_auto.lens = 50.0
cam_auto.sensor_width = 36.0
cam_auto.clip_end = 1000.0
ob_auto_camera = bpy.data.objects.new('AutoCamera', cam_auto)
scene.collection.objects.link(ob_auto_camera)
ob_auto_camera.location = (7.2876, -8.74512, 3.7961)
ob_auto_camera.rotation_euler = (1.09748, -7.21219e-08, 0.694738)
scene.camera = ob_auto_camera
light_auto_sun = bpy.data.lights.new('AutoSun', 'SUN')
light_auto_sun.energy = 3.0
light_auto_sun.angle = 0.0523599
ob_auto_sun = bpy.data.objects.new('AutoSun', light_auto_sun)
scene.collection.objects.link(ob_auto_sun)
ob_auto_sun.rotation_euler = (0.872665, 0.174533, 0.523599)
bpy.context.view_layer.update()
